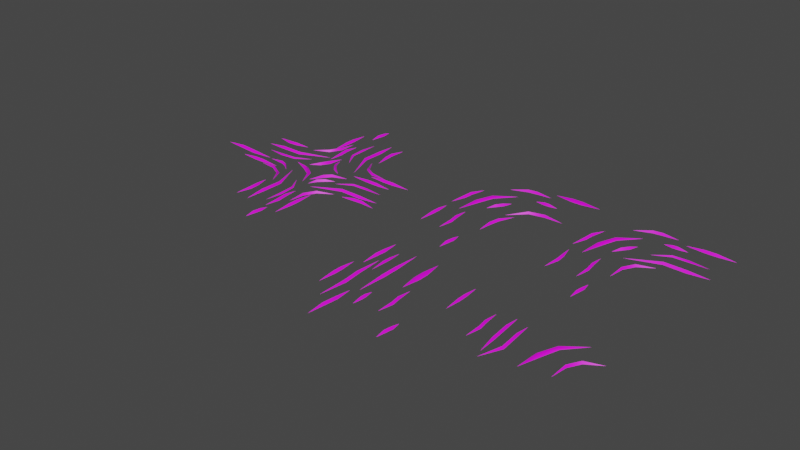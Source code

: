 # Source: Environment_Props.blend  (saved by Blender 3.4.6; exported with 4.5.12 LTS)
import bpy
from mathutils import Matrix  # noqa: F401  (used for matrix-valued properties, if any)

bpy.ops.wm.read_factory_settings(use_empty=True)
scene = bpy.context.scene
scene.name = 'Scene'

# ---- collections
col_collection = bpy.data.collections.new('Collection'); scene.collection.children.link(col_collection)

# ---- images (referenced by path relative to the original .blend; pixels are not part of the script)
import os
ASSET_DIR = os.environ.get("B2B_ASSET_DIR", "")  # directory of the original .blend (textures are referenced by path, not embedded)
HERE = os.path.dirname(os.path.abspath(__file__))  # packed textures are extracted next to this script under _unpacked/

def load_image(name, relpath, width, height, colorspace="sRGB"):
    """Load a texture the original file referenced (path relative to the .blend, or extracted next to this script)."""
    p = next((c for c in (os.path.join(HERE, relpath), os.path.join(ASSET_DIR, relpath)) if relpath and os.path.exists(c)), "")
    if p:
        img = bpy.data.images.load(p, check_existing=True)
        img.name = name
    else:  # same state as the original file: an image datablock whose file is absent (Cycles renders it pink)
        img = bpy.data.images.new(name, width, height)
        img.source = "FILE"
        img.filepath = "//" + (relpath or name)
    img.colorspace_settings.name = colorspace
    return img
img_environment_texture_png = load_image('Environment Texture.png', 'Environment Texture.png', 1024, 1024, 'sRGB')

# ---- materials (node trees are filled in below, after node groups)
mat_material = bpy.data.materials.new('Material')
mat_material.alpha_threshold = 0.0
mat_material.use_transparent_shadow = False
mat_material.roughness = 0.5
mat_material.line_color = (0.0, 0.0, 0.0, 1.0)

# ---- node groups
ng_auto_smooth = bpy.data.node_groups.new('Auto Smooth', 'GeometryNodeTree')
_s = ng_auto_smooth.interface.new_socket(name='Geometry', in_out='OUTPUT', socket_type='NodeSocketGeometry')
_s = ng_auto_smooth.interface.new_socket(name='Geometry', in_out='INPUT', socket_type='NodeSocketGeometry')
_s = ng_auto_smooth.interface.new_socket(name='Angle', in_out='INPUT', socket_type='NodeSocketFloat')
_s.subtype = 'ANGLE'
_s.min_value = 0.0
_s.max_value = 3.142
ng_auto_smooth.is_modifier = True
_N = ng_auto_smooth.nodes; _L = ng_auto_smooth.links
n0 = _N.new('NodeGroupOutput'); n0.name = 'Group Output'; n0.location = (480, -100)
n1 = _N.new('NodeGroupInput'); n1.name = 'Group Input'; n1.location = (-420, -300)
n2 = _N.new('NodeGroupInput'); n2.name = 'Group Input.001'; n2.location = (-60, -100)
n3 = _N.new('GeometryNodeSetShadeSmooth'); n3.name = 'Set Shade Smooth'; n3.location = (120, -100)
n3.domain = 'EDGE'
n4 = _N.new('GeometryNodeSetShadeSmooth'); n4.name = 'Set Shade Smooth.001'; n4.location = (300, -100)
n5 = _N.new('GeometryNodeInputMeshEdgeAngle'); n5.name = 'Edge Angle'; n5.location = (-420, -220)
n6 = _N.new('GeometryNodeInputEdgeSmooth'); n6.name = 'Is Edge Smooth'; n6.location = (-60, -160)
n7 = _N.new('GeometryNodeInputShadeSmooth'); n7.name = 'Is Face Smooth'; n7.location = (-240, -340)
n8 = _N.new('FunctionNodeBooleanMath'); n8.name = 'Boolean Math'; n8.location = (-60, -220)
n9 = _N.new('FunctionNodeCompare'); n9.name = 'Compare'; n9.location = (-240, -180)
n9.operation = 'LESS_EQUAL'
_L.new(n5.outputs[0], n9.inputs[0])
_L.new(n4.outputs[0], n0.inputs[0])
_L.new(n1.outputs[1], n9.inputs[1])
_L.new(n9.outputs[0], n8.inputs[0])
_L.new(n7.outputs[0], n8.inputs[1])
_L.new(n2.outputs[0], n3.inputs[0])
_L.new(n6.outputs[0], n3.inputs[1])
_L.new(n3.outputs[0], n4.inputs[0])
_L.new(n8.outputs[0], n3.inputs[2])
n0.is_active_output = True

# ---- material node trees
mat_material.use_nodes = True; mat_material.node_tree.nodes.clear()
_N = mat_material.node_tree.nodes; _L = mat_material.node_tree.links
n0 = _N.new('ShaderNodeOutputMaterial'); n0.name = 'Material Output'; n0.location = (300, 300)
n1 = _N.new('ShaderNodeBsdfPrincipled'); n1.name = 'Principled BSDF'; n1.location = (10, 300)
n1.distribution = 'GGX'
n1.subsurface_method = 'RANDOM_WALK_SKIN'
n1.inputs[3].default_value = 1.45
n1.inputs[27].default_value = (0.0, 0.0, 0.0, 1.0)
n1.inputs[28].default_value = 1.0
n2 = _N.new('ShaderNodeTexImage'); n2.name = 'Image Texture'; n2.location = (-280, 280)
n2.image = img_environment_texture_png
_L.new(n1.outputs[0], n0.inputs[0])
_L.new(n2.outputs[0], n1.inputs[0])
n0.is_active_output = True

# ---- world
world_world = bpy.data.worlds.new('World'); scene.world = world_world
world_world.use_nodes = True; world_world.node_tree.nodes.clear()
_N = world_world.node_tree.nodes; _L = world_world.node_tree.links
n0 = _N.new('ShaderNodeOutputWorld'); n0.name = 'World Output'; n0.location = (300, 300)
n1 = _N.new('ShaderNodeBackground'); n1.name = 'Background'; n1.location = (10, 300)
n1.inputs[0].default_value = (0.05088, 0.05088, 0.05088, 1.0)
_L.new(n1.outputs[0], n0.inputs[0])
n0.is_active_output = True
world_world.color = (0.05088, 0.05088, 0.05088)
world_world.use_sun_shadow = False
world_world.sun_shadow_jitter_overblur = 0.0

# ---- meshes
me_dust_01 = bpy.data.meshes.new('Dust 01')
me_dust_01.from_pydata([(1.51, 0.761, -0.01646), (1.233, 0.761, -0.01646), (1.371, 0.761, 0.1364), (1.51, 2.023, -0.01646), (1.371, 2.023, 0.1364), (1.233, 2.023, -0.01646), (1.371, -1.387, -0.01646), (1.371, 4.171, -0.01646), (0.132, -1.192, -0.01646), (-0.1448, -1.192, -0.01646), (-0.006434, -1.192, 0.1364), (-0.002248, 0.1131, -0.01646), (-0.1407, 0.1131, 0.1364), (-0.2791, 0.1131, -0.01646), (-0.1407, -3.297, -0.01646), (-0.1407, 2.261, -0.01646), (-1.154, -0.8846, -0.01646), (-1.431, -0.8846, -0.01646), (-1.292, -0.8846, 0.1364), (-1.154, -0.1517, -0.01646), (-1.292, -0.1517, 0.1364), (-1.431, -0.1517, -0.01646), (-1.292, -2.131, -0.01646), (-1.292, 1.095, -0.01646), (-0.6242, 2.609, -0.01646), (-0.901, 2.609, -0.01646), (-0.7626, 2.609, 0.1364), (-0.564, 3.341, -0.01646), (-0.7024, 3.341, 0.1364), (-0.8408, 3.341, -0.01646), (-0.7626, 1.362, -0.01646), (-0.7024, 4.588, -0.01646), (0.9644, -4.072, -0.01646), (0.6876, -4.072, -0.01646), (0.826, -4.072, 0.1364), (1.078, -2.991, -0.01646), (0.9394, -2.991, 0.1364), (0.801, -2.991, -0.01646), (0.826, -5.319, -0.01646), (0.9394, -1.744, -0.01646), (0.3456, 2.085, -0.01646), (0.2246, 2.085, -0.01646), (0.2851, 2.085, 0.1364), (0.372, 2.694, -0.01646), (0.3114, 2.694, 0.1364), (0.2509, 2.694, -0.01646), (0.2851, 1.049, -0.01646), (0.3114, 3.73, -0.01646)], [], [(2, 1, 6), (1, 2, 4, 5), (4, 3, 7), (3, 4, 2, 0), (0, 2, 6), (5, 4, 7), (10, 9, 14), (9, 10, 12, 13), (12, 11, 15), (11, 12, 10, 8), (8, 10, 14), (13, 12, 15), (18, 17, 22), (17, 18, 20, 21), (20, 19, 23), (19, 20, 18, 16), (16, 18, 22), (21, 20, 23), (26, 25, 30), (25, 26, 28, 29), (28, 27, 31), (27, 28, 26, 24), (24, 26, 30), (29, 28, 31), (34, 33, 38), (33, 34, 36, 37), (36, 35, 39), (35, 36, 34, 32), (32, 34, 38), (37, 36, 39), (42, 41, 46), (41, 42, 44, 45), (44, 43, 47), (43, 44, 42, 40), (40, 42, 46), (45, 44, 47)])
me_dust_01.polygons.foreach_set('use_smooth', [True] * 36)
_uv = me_dust_01.uv_layers.new(name='UVMap')
_uv.uv.foreach_set('vector', [0.01769, 0.9387, 0.01769, 0.6286, 0.01769, 0.6286, 0.01769, 0.6286, 0.01769, 0.9387, 0.01769, 0.9387, 0.01769, 0.6286, 0.01769, 0.9387, 0.01769, 0.6286, 0.01769, 0.6286, 0.01769, 0.6286, 0.01769, 0.9387, 0.01769, 0.9387, 0.01769, 0.6286, 0.01769, 0.6286, 0.01769, 0.9387, 0.01769, 0.6286, 0.01769, 0.6286, 0.01769, 0.9387, 0.01769, 0.6286, 0.01769, 0.9387, 0.01769, 0.6286, 0.01769, 0.6286, 0.01769, 0.6286, 0.01769, 0.9387, 0.01769, 0.9387, 0.01769, 0.6286, 0.01769, 0.9387, 0.01769, 0.6286, 0.01769, 0.6286, 0.01769, 0.6286, 0.01769, 0.9387, 0.01769, 0.9387, 0.01769, 0.6286, 0.01769, 0.6286, 0.01769, 0.9387, 0.01769, 0.6286, 0.01769, 0.6286, 0.01769, 0.9387, 0.01769, 0.6286, 0.01769, 0.9387, 0.01769, 0.6286, 0.01769, 0.6286, 0.01769, 0.6286, 0.01769, 0.9387, 0.01769, 0.9387, 0.01769, 0.6286, 0.01769, 0.9387, 0.01769, 0.6286, 0.01769, 0.6286, 0.01769, 0.6286, 0.01769, 0.9387, 0.01769, 0.9387, 0.01769, 0.6286, 0.01769, 0.6286, 0.01769, 0.9387, 0.01769, 0.6286, 0.01769, 0.6286, 0.01769, 0.9387, 0.01769, 0.6286, 0.01769, 0.9387, 0.01769, 0.6286, 0.01769, 0.6286, 0.01769, 0.6286, 0.01769, 0.9387, 0.01769, 0.9387, 0.01769, 0.6286, 0.01769, 0.9387, 0.01769, 0.6286, 0.01769, 0.6286, 0.01769, 0.6286, 0.01769, 0.9387, 0.01769, 0.9387, 0.01769, 0.6286, 0.01769, 0.6286, 0.01769, 0.9387, 0.01769, 0.6286, 0.01769, 0.6286, 0.01769, 0.9387, 0.01769, 0.6286, 0.01769, 0.9387, 0.01769, 0.6286, 0.01769, 0.6286, 0.01769, 0.6286, 0.01769, 0.9387, 0.01769, 0.9387, 0.01769, 0.6286, 0.01769, 0.9387, 0.01769, 0.6286, 0.01769, 0.6286, 0.01769, 0.6286, 0.01769, 0.9387, 0.01769, 0.9387, 0.01769, 0.6286, 0.01769, 0.6286, 0.01769, 0.9387, 0.01769, 0.6286, 0.01769, 0.6286, 0.01769, 0.9387, 0.01769, 0.6286, 0.01769, 0.9387, 0.01769, 0.6286, 0.01769, 0.6286, 0.01769, 0.6286, 0.01769, 0.9387, 0.01769, 0.9387, 0.01769, 0.6286, 0.01769, 0.9387, 0.01769, 0.6286, 0.01769, 0.6286, 0.01769, 0.6286, 0.01769, 0.9387, 0.01769, 0.9387, 0.01769, 0.6286, 0.01769, 0.6286, 0.01769, 0.9387, 0.01769, 0.6286, 0.01769, 0.6286, 0.01769, 0.9387, 0.01769, 0.6286])
me_dust_01.materials.append(mat_material)
me_dust_01.update()
me_dust_02 = bpy.data.meshes.new('Dust 02')
me_dust_02.from_pydata([(2.935, 2.344, -0.01646), (2.707, 2.344, -0.01646), (2.821, 2.344, 0.1364), (2.935, 3.033, -0.01646), (2.821, 3.033, 0.1364), (2.707, 3.033, -0.01646), (2.821, 1.172, -0.01646), (2.821, 4.205, -0.01646), (0.1331, -0.486, -0.01646), (-0.09528, -0.486, -0.01646), (0.01891, -0.486, 0.1364), (0.02236, 0.2263, -0.01646), (-0.09183, 0.2263, 0.1364), (-0.206, 0.2263, -0.01646), (-0.09183, -1.635, -0.01646), (-0.09183, 1.398, -0.01646), (-1.7, -1.245, -0.01646), (-1.928, -1.245, -0.01646), (-1.814, -1.245, 0.1364), (-1.7, -0.845, -0.01646), (-1.814, -0.845, 0.1364), (-1.928, -0.845, -0.01646), (-1.814, -1.925, -0.01646), (-1.814, -0.1646, -0.01646), (-0.7461, 5.001, -0.01646), (-0.7461, 1.428, -0.01646), (-0.9778, 3.621, -0.01646), (-0.7461, 3.621, 0.1364), (-0.5143, 3.621, -0.01646), (-0.7461, 2.809, 0.1364), (-0.9778, 2.809, -0.01646), (-0.5143, 2.809, -0.01646), (1.788, -3.15, -0.01646), (1.559, -3.15, -0.01646), (1.673, -3.15, 0.1364), (1.881, -2.56, -0.01646), (1.767, -2.56, 0.1364), (1.653, -2.56, -0.01646), (1.673, -3.83, -0.01646), (1.767, -1.879, -0.01646)], [], [(2, 1, 6), (1, 2, 4, 5), (4, 3, 7), (3, 4, 2, 0), (0, 2, 6), (5, 4, 7), (10, 9, 14), (9, 10, 12, 13), (12, 11, 15), (11, 12, 10, 8), (8, 10, 14), (13, 12, 15), (18, 17, 22), (17, 18, 20, 21), (20, 19, 23), (19, 20, 18, 16), (16, 18, 22), (21, 20, 23), (26, 27, 24), (31, 29, 25), (28, 27, 29, 31), (27, 28, 24), (30, 29, 27, 26), (29, 30, 25), (34, 33, 38), (33, 34, 36, 37), (36, 35, 39), (35, 36, 34, 32), (32, 34, 38), (37, 36, 39)])
me_dust_02.polygons.foreach_set('use_smooth', [True] * 30)
_uv = me_dust_02.uv_layers.new(name='UVMap')
_uv.uv.foreach_set('vector', [0.01769, 0.9387, 0.01769, 0.6286, 0.01769, 0.6286, 0.01769, 0.6286, 0.01769, 0.9387, 0.01769, 0.9387, 0.01769, 0.6286, 0.01769, 0.9387, 0.01769, 0.6286, 0.01769, 0.6286, 0.01769, 0.6286, 0.01769, 0.9387, 0.01769, 0.9387, 0.01769, 0.6286, 0.01769, 0.6286, 0.01769, 0.9387, 0.01769, 0.6286, 0.01769, 0.6286, 0.01769, 0.9387, 0.01769, 0.6286, 0.01769, 0.9387, 0.01769, 0.6286, 0.01769, 0.6286, 0.01769, 0.6286, 0.01769, 0.9387, 0.01769, 0.9387, 0.01769, 0.6286, 0.01769, 0.9387, 0.01769, 0.6286, 0.01769, 0.6286, 0.01769, 0.6286, 0.01769, 0.9387, 0.01769, 0.9387, 0.01769, 0.6286, 0.01769, 0.6286, 0.01769, 0.9387, 0.01769, 0.6286, 0.01769, 0.6286, 0.01769, 0.9387, 0.01769, 0.6286, 0.01769, 0.9387, 0.01769, 0.6286, 0.01769, 0.6286, 0.01769, 0.6286, 0.01769, 0.9387, 0.01769, 0.9387, 0.01769, 0.6286, 0.01769, 0.9387, 0.01769, 0.6286, 0.01769, 0.6286, 0.01769, 0.6286, 0.01769, 0.9387, 0.01769, 0.9387, 0.01769, 0.6286, 0.01769, 0.6286, 0.01769, 0.9387, 0.01769, 0.6286, 0.01769, 0.6286, 0.01769, 0.9387, 0.01769, 0.6286, 0.01769, 0.6286, 0.01769, 0.9387, 0.01769, 0.6286, 0.01769, 0.6286, 0.01769, 0.9387, 0.01769, 0.6286, 0.01769, 0.6286, 0.01769, 0.9387, 0.01769, 0.9387, 0.01769, 0.6286, 0.01769, 0.9387, 0.01769, 0.6286, 0.01769, 0.6286, 0.01769, 0.6286, 0.01769, 0.9387, 0.01769, 0.9387, 0.01769, 0.6286, 0.01769, 0.9387, 0.01769, 0.6286, 0.01769, 0.6286, 0.01769, 0.9387, 0.01769, 0.6286, 0.01769, 0.6286, 0.01769, 0.6286, 0.01769, 0.9387, 0.01769, 0.9387, 0.01769, 0.6286, 0.01769, 0.9387, 0.01769, 0.6286, 0.01769, 0.6286, 0.01769, 0.6286, 0.01769, 0.9387, 0.01769, 0.9387, 0.01769, 0.6286, 0.01769, 0.6286, 0.01769, 0.9387, 0.01769, 0.6286, 0.01769, 0.6286, 0.01769, 0.9387, 0.01769, 0.6286])
me_dust_02.materials.append(mat_material)
me_dust_02.update()
me_dust_03 = bpy.data.meshes.new('Dust 03')
me_dust_03.from_pydata([(0.1331, -0.486, -0.01646), (-0.09528, -0.486, -0.01646), (0.01891, -0.486, 0.1364), (0.02236, 0.2263, -0.01646), (-0.09183, 0.2263, 0.1364), (-0.206, 0.2263, -0.01646), (-0.09183, -1.635, -0.01646), (-0.09183, 1.398, -0.01646)], [], [(2, 1, 6), (1, 2, 4, 5), (4, 3, 7), (3, 4, 2, 0), (0, 2, 6), (5, 4, 7)])
me_dust_03.polygons.foreach_set('use_smooth', [True] * 6)
_uv = me_dust_03.uv_layers.new(name='UVMap')
_uv.uv.foreach_set('vector', [0.01769, 0.9387, 0.01769, 0.6286, 0.01769, 0.6286, 0.01769, 0.6286, 0.01769, 0.9387, 0.01769, 0.9387, 0.01769, 0.6286, 0.01769, 0.9387, 0.01769, 0.6286, 0.01769, 0.6286, 0.01769, 0.6286, 0.01769, 0.9387, 0.01769, 0.9387, 0.01769, 0.6286, 0.01769, 0.6286, 0.01769, 0.9387, 0.01769, 0.6286, 0.01769, 0.6286, 0.01769, 0.9387, 0.01769, 0.6286])
me_dust_03.materials.append(mat_material)
me_dust_03.update()
me_dust_04 = bpy.data.meshes.new('Dust 04')
me_dust_04.from_pydata([(0.1585, -1.364, -0.01646), (-0.06992, -1.364, -0.01646), (0.04427, -1.364, 0.1364), (0.02236, 0.2263, -0.01646), (-0.09183, 0.2263, 0.1364), (-0.206, 0.2263, -0.01646), (-0.5684, -2.934, -0.01646), (-0.09183, 1.398, -0.01646), (-0.8049, -0.9844, -0.01646), (-1.033, -0.9844, -0.01646), (-0.9191, -0.9844, 0.1364), (-0.941, 0.6064, -0.01646), (-1.055, 0.6064, 0.1364), (-1.169, 0.6064, -0.01646), (-0.7507, -2.372, -0.01646), (-1.055, 1.778, -0.01646)], [], [(2, 1, 6), (1, 2, 4, 5), (4, 3, 7), (3, 4, 2, 0), (0, 2, 6), (5, 4, 7), (10, 9, 14), (9, 10, 12, 13), (12, 11, 15), (11, 12, 10, 8), (8, 10, 14), (13, 12, 15)])
me_dust_04.polygons.foreach_set('use_smooth', [True] * 12)
_uv = me_dust_04.uv_layers.new(name='UVMap')
_uv.uv.foreach_set('vector', [0.01769, 0.9387, 0.01769, 0.6286, 0.01769, 0.6286, 0.01769, 0.6286, 0.01769, 0.9387, 0.01769, 0.9387, 0.01769, 0.6286, 0.01769, 0.9387, 0.01769, 0.6286, 0.01769, 0.6286, 0.01769, 0.6286, 0.01769, 0.9387, 0.01769, 0.9387, 0.01769, 0.6286, 0.01769, 0.6286, 0.01769, 0.9387, 0.01769, 0.6286, 0.01769, 0.6286, 0.01769, 0.9387, 0.01769, 0.6286, 0.01769, 0.9387, 0.01769, 0.6286, 0.01769, 0.6286, 0.01769, 0.6286, 0.01769, 0.9387, 0.01769, 0.9387, 0.01769, 0.6286, 0.01769, 0.9387, 0.01769, 0.6286, 0.01769, 0.6286, 0.01769, 0.6286, 0.01769, 0.9387, 0.01769, 0.9387, 0.01769, 0.6286, 0.01769, 0.6286, 0.01769, 0.9387, 0.01769, 0.6286, 0.01769, 0.6286, 0.01769, 0.9387, 0.01769, 0.6286])
me_dust_04.materials.append(mat_material)
me_dust_04.update()
me_dust_curve_01 = bpy.data.meshes.new('Dust Curve 01')
me_dust_curve_01.from_pydata([(2.383, 0.8332, -0.01646), (2.169, 0.9109, -0.01646), (2.275, 0.8705, 0.1364), (2.551, 1.668, -0.01646), (2.449, 1.712, 0.1364), (2.351, 1.755, -0.01646), (2.252, -0.2112, -0.01646), (3.009, 2.801, -0.01646), (0.1331, -0.4861, -0.01646), (-0.09528, -0.4861, -0.01646), (0.01891, -0.4861, 0.1364), (0.02236, 0.2263, -0.01646), (-0.09183, 0.2263, 0.1364), (-0.206, 0.2263, -0.01646), (-0.09183, -1.635, -0.01646), (-0.09183, 1.398, -0.01646), (-1.641, -0.3183, -0.01646), (-1.869, -0.3077, -0.01646), (-1.755, -0.3031, 0.1364), (-1.621, 0.4018, -0.01646), (-1.735, 0.4075, 0.1364), (-1.85, 0.4018, -0.01646), (-1.791, -1.559, -0.01646), (-1.719, 1.346, -0.01646), (1.373, 5.684, -0.01646), (-0.7504, 1.43, -0.01646), (-0.1599, 4.435, -0.01646), (0.006803, 4.391, 0.1364), (0.1539, 4.312, -0.01646), (-0.4676, 3.121, 0.1364), (-0.6789, 3.197, -0.01646), (-0.2684, 3.019, -0.01646), (1.788, -3.15, -0.01646), (1.559, -3.15, -0.01646), (1.673, -3.15, 0.1364), (1.881, -2.56, -0.01646), (1.767, -2.56, 0.1364), (1.653, -2.56, -0.01646), (1.673, -3.83, -0.01646), (1.767, -1.879, -0.01646), (6.033, 4.128, -0.01646), (2.312, 2.676, -0.01646), (4.626, 4.334, -0.01646), (4.603, 4.216, 0.1364), (4.593, 4.098, -0.01646), (3.424, 3.93, 0.1364), (3.365, 4.013, -0.01646), (3.494, 3.851, -0.01646), (1.483, 6.78, -0.01646), (1.376, 6.981, -0.01646), (1.43, 6.88, 0.1364), (2.142, 6.877, -0.01646), (2.142, 6.991, 0.1364), (2.142, 7.105, -0.01646), (0.2401, 6.324, -0.01646), (3.314, 6.991, -0.01646), (3.474, 5.727, -0.01646), (3.474, 5.956, -0.01646), (3.474, 5.842, 0.1364), (3.874, 5.727, -0.01646), (3.874, 5.842, 0.1364), (3.874, 5.956, -0.01646), (2.794, 5.842, -0.01646), (4.555, 5.842, -0.01646), (6.917, 7.645, -0.01646), (3.344, 7.645, -0.01646), (5.536, 7.877, -0.01646), (5.536, 7.645, 0.1364), (5.536, 7.414, -0.01646), (4.725, 7.645, 0.1364), (4.725, 7.877, -0.01646), (4.725, 7.414, -0.01646), (1.108, 3.308, -0.01646), (0.905, 3.413, -0.01646), (1.006, 3.36, 0.1364), (1.463, 3.788, -0.01646), (1.362, 3.84, 0.1364), (1.261, 3.893, -0.01646), (0.6919, 2.757, -0.01646), (1.676, 4.444, -0.01646), (-1.613, 3.94, -0.01646), (-1.391, 3.886, -0.01646), (-1.502, 3.913, 0.1364), (-1.674, 3.221, -0.01646), (-1.563, 3.194, 0.1364), (-1.452, 3.167, -0.01646), (-1.123, 5.003, -0.01646), (-1.84, 2.056, -0.01646)], [], [(2, 1, 6), (1, 2, 4, 5), (4, 3, 7), (3, 4, 2, 0), (0, 2, 6), (5, 4, 7), (10, 9, 14), (9, 10, 12, 13), (12, 11, 15), (11, 12, 10, 8), (8, 10, 14), (13, 12, 15), (18, 17, 22), (17, 18, 20, 21), (20, 19, 23), (19, 20, 18, 16), (16, 18, 22), (21, 20, 23), (26, 27, 24), (31, 29, 25), (28, 27, 29, 31), (27, 28, 24), (30, 29, 27, 26), (29, 30, 25), (34, 33, 38), (33, 34, 36, 37), (36, 35, 39), (35, 36, 34, 32), (32, 34, 38), (37, 36, 39), (43, 44, 40), (44, 43, 45, 47), (46, 45, 43, 42), (42, 43, 40), (47, 45, 41), (45, 46, 41), (50, 49, 54), (49, 50, 52, 53), (52, 51, 55), (51, 52, 50, 48), (48, 50, 54), (53, 52, 55), (58, 57, 62), (57, 58, 60, 61), (60, 59, 63), (59, 60, 58, 56), (56, 58, 62), (61, 60, 63), (66, 67, 64), (71, 69, 65), (68, 67, 69, 71), (67, 68, 64), (70, 69, 67, 66), (69, 70, 65), (74, 73, 78), (73, 74, 76, 77), (76, 75, 79), (75, 76, 74, 72), (72, 74, 78), (77, 76, 79), (82, 81, 86), (81, 82, 84, 85), (84, 83, 87), (83, 84, 82, 80), (80, 82, 86), (85, 84, 87)])
me_dust_curve_01.polygons.foreach_set('use_smooth', [True] * 66)
_uv = me_dust_curve_01.uv_layers.new(name='UVMap')
_uv.uv.foreach_set('vector', [0.01769, 0.9387, 0.01769, 0.6286, 0.01769, 0.6286, 0.01769, 0.6286, 0.01769, 0.9387, 0.01769, 0.9387, 0.01769, 0.6286, 0.01769, 0.9387, 0.01769, 0.6286, 0.01769, 0.6286, 0.01769, 0.6286, 0.01769, 0.9387, 0.01769, 0.9387, 0.01769, 0.6286, 0.01769, 0.6286, 0.01769, 0.9387, 0.01769, 0.6286, 0.01769, 0.6286, 0.01769, 0.9387, 0.01769, 0.6286, 0.01769, 0.9387, 0.01769, 0.6286, 0.01769, 0.6286, 0.01769, 0.6286, 0.01769, 0.9387, 0.01769, 0.9387, 0.01769, 0.6286, 0.01769, 0.9387, 0.01769, 0.6286, 0.01769, 0.6286, 0.01769, 0.6286, 0.01769, 0.9387, 0.01769, 0.9387, 0.01769, 0.6286, 0.01769, 0.6286, 0.01769, 0.9387, 0.01769, 0.6286, 0.01769, 0.6286, 0.01769, 0.9387, 0.01769, 0.6286, 0.01769, 0.9387, 0.01769, 0.6286, 0.01769, 0.6286, 0.01769, 0.6286, 0.01769, 0.9387, 0.01769, 0.9387, 0.01769, 0.6286, 0.01769, 0.9387, 0.01769, 0.6286, 0.01769, 0.6286, 0.01769, 0.6286, 0.01769, 0.9387, 0.01769, 0.9387, 0.01769, 0.6286, 0.01769, 0.6286, 0.01769, 0.9387, 0.01769, 0.6286, 0.01769, 0.6286, 0.01769, 0.9387, 0.01769, 0.6286, 0.01769, 0.6286, 0.01769, 0.9387, 0.01769, 0.6286, 0.01769, 0.6286, 0.01769, 0.9387, 0.01769, 0.6286, 0.01769, 0.6286, 0.01769, 0.9387, 0.01769, 0.9387, 0.01769, 0.6286, 0.01769, 0.9387, 0.01769, 0.6286, 0.01769, 0.6286, 0.01769, 0.6286, 0.01769, 0.9387, 0.01769, 0.9387, 0.01769, 0.6286, 0.01769, 0.9387, 0.01769, 0.6286, 0.01769, 0.6286, 0.01769, 0.9387, 0.01769, 0.6286, 0.01769, 0.6286, 0.01769, 0.6286, 0.01769, 0.9387, 0.01769, 0.9387, 0.01769, 0.6286, 0.01769, 0.9387, 0.01769, 0.6286, 0.01769, 0.6286, 0.01769, 0.6286, 0.01769, 0.9387, 0.01769, 0.9387, 0.01769, 0.6286, 0.01769, 0.6286, 0.01769, 0.9387, 0.01769, 0.6286, 0.01769, 0.6286, 0.01769, 0.9387, 0.01769, 0.6286, 0.01769, 0.9387, 0.01769, 0.6286, 0.01769, 0.6286, 0.01769, 0.6286, 0.01769, 0.9387, 0.01769, 0.9387, 0.01769, 0.6286, 0.01769, 0.6286, 0.01769, 0.9387, 0.01769, 0.9387, 0.01769, 0.6286, 0.01769, 0.6286, 0.01769, 0.9387, 0.01769, 0.6286, 0.01769, 0.6286, 0.01769, 0.9387, 0.01769, 0.6286, 0.01769, 0.9387, 0.01769, 0.6286, 0.01769, 0.6286, 0.01769, 0.9387, 0.01769, 0.6286, 0.01769, 0.6286, 0.01769, 0.6286, 0.01769, 0.9387, 0.01769, 0.9387, 0.01769, 0.6286, 0.01769, 0.9387, 0.01769, 0.6286, 0.01769, 0.6286, 0.01769, 0.6286, 0.01769, 0.9387, 0.01769, 0.9387, 0.01769, 0.6286, 0.01769, 0.6286, 0.01769, 0.9387, 0.01769, 0.6286, 0.01769, 0.6286, 0.01769, 0.9387, 0.01769, 0.6286, 0.01769, 0.9387, 0.01769, 0.6286, 0.01769, 0.6286, 0.01769, 0.6286, 0.01769, 0.9387, 0.01769, 0.9387, 0.01769, 0.6286, 0.01769, 0.9387, 0.01769, 0.6286, 0.01769, 0.6286, 0.01769, 0.6286, 0.01769, 0.9387, 0.01769, 0.9387, 0.01769, 0.6286, 0.01769, 0.6286, 0.01769, 0.9387, 0.01769, 0.6286, 0.01769, 0.6286, 0.01769, 0.9387, 0.01769, 0.6286, 0.01769, 0.6286, 0.01769, 0.9387, 0.01769, 0.6286, 0.01769, 0.6286, 0.01769, 0.9387, 0.01769, 0.6286, 0.01769, 0.6286, 0.01769, 0.9387, 0.01769, 0.9387, 0.01769, 0.6286, 0.01769, 0.9387, 0.01769, 0.6286, 0.01769, 0.6286, 0.01769, 0.6286, 0.01769, 0.9387, 0.01769, 0.9387, 0.01769, 0.6286, 0.01769, 0.9387, 0.01769, 0.6286, 0.01769, 0.6286, 0.01769, 0.9387, 0.01769, 0.6286, 0.01769, 0.6286, 0.01769, 0.6286, 0.01769, 0.9387, 0.01769, 0.9387, 0.01769, 0.6286, 0.01769, 0.9387, 0.01769, 0.6286, 0.01769, 0.6286, 0.01769, 0.6286, 0.01769, 0.9387, 0.01769, 0.9387, 0.01769, 0.6286, 0.01769, 0.6286, 0.01769, 0.9387, 0.01769, 0.6286, 0.01769, 0.6286, 0.01769, 0.9387, 0.01769, 0.6286, 0.01769, 0.9387, 0.01769, 0.6286, 0.01769, 0.6286, 0.01769, 0.6286, 0.01769, 0.9387, 0.01769, 0.9387, 0.01769, 0.6286, 0.01769, 0.9387, 0.01769, 0.6286, 0.01769, 0.6286, 0.01769, 0.6286, 0.01769, 0.9387, 0.01769, 0.9387, 0.01769, 0.6286, 0.01769, 0.6286, 0.01769, 0.9387, 0.01769, 0.6286, 0.01769, 0.6286, 0.01769, 0.9387, 0.01769, 0.6286])
me_dust_curve_01.materials.append(mat_material)
me_dust_curve_01.update()
me_dust_curve_02 = bpy.data.meshes.new('Dust Curve 02')
me_dust_curve_02.from_pydata([(2.417, 1.075, -0.01646), (2.251, 1.175, -0.01646), (2.334, 1.125, 0.1364), (2.903, 1.945, -0.01646), (2.833, 2.023, 0.1364), (2.762, 2.097, -0.01646), (2.256, -0.1808, -0.01646), (3.997, 2.636, -0.01646), (0.8532, -0.343, -0.01646), (0.6248, -0.343, -0.01646), (0.739, -0.343, 0.1364), (0.7424, 0.3694, -0.01646), (0.6282, 0.3694, 0.1364), (0.5141, 0.3694, -0.01646), (0.6282, -1.492, -0.01646), (0.6282, 1.541, -0.01646), (-1.297, -0.5022, -0.01646), (-1.533, -0.487, -0.01646), (-1.412, -0.4859, 0.1364), (-1.342, 0.2526, -0.01646), (-1.457, 0.2594, 0.1364), (-1.575, 0.2555, -0.01646), (-1.609, -1.656, -0.01646), (-1.618, 1.292, -0.01646), (1.373, 5.684, -0.01646), (-0.7504, 1.43, -0.01646), (-0.1599, 4.435, -0.01646), (0.006802, 4.391, 0.1364), (0.1539, 4.312, -0.01646), (-0.4676, 3.121, 0.1364), (-0.6789, 3.197, -0.01646), (-0.2684, 3.019, -0.01646), (1.788, -3.15, -0.01646), (1.559, -3.15, -0.01646), (1.673, -3.15, 0.1364), (1.881, -2.56, -0.01646), (1.767, -2.56, 0.1364), (1.653, -2.56, -0.01646), (1.673, -3.83, -0.01646), (1.767, -1.879, -0.01646), (6.642, 4.652, -0.01646), (2.808, 3.963, -0.01646), (5.234, 4.858, -0.01646), (5.211, 4.74, 0.07123), (5.202, 4.622, -0.01646), (4.001, 4.673, 0.07123), (3.943, 4.746, -0.01646), (4.069, 4.598, -0.01646), (1.483, 6.78, -0.01646), (1.376, 6.981, -0.01646), (1.43, 6.88, 0.1364), (2.142, 6.877, -0.01646), (2.142, 6.991, 0.1364), (2.142, 7.105, -0.01646), (0.2401, 6.324, -0.01646), (3.314, 6.991, -0.01646), (3.474, 5.727, -0.01646), (3.474, 5.956, -0.01646), (3.474, 5.842, 0.1364), (3.874, 5.727, -0.01646), (3.874, 5.842, 0.1364), (3.874, 5.956, -0.01646), (2.794, 5.842, -0.01646), (4.555, 5.842, -0.01646), (7.593, 6.578, -0.01646), (4.019, 6.578, -0.01646), (6.212, 6.72, -0.01646), (6.212, 6.578, 0.1364), (6.212, 6.437, -0.01646), (5.4, 6.578, 0.1364), (5.4, 6.72, -0.01646), (5.4, 6.437, -0.01646), (1.108, 3.308, -0.01646), (0.905, 3.413, -0.01646), (1.006, 3.36, 0.1364), (1.463, 3.788, -0.01646), (1.362, 3.84, 0.1364), (1.261, 3.893, -0.01646), (0.6919, 2.757, -0.01646), (1.676, 4.444, -0.01646), (-1.613, 3.94, -0.01646), (-1.391, 3.886, -0.01646), (-1.502, 3.913, 0.1364), (-1.674, 3.221, -0.01646), (-1.563, 3.194, 0.1364), (-1.452, 3.167, -0.01646), (-1.123, 5.003, -0.01646), (-1.84, 2.056, -0.01646), (7.287, 3.447, -0.01646), (1.681, 2.469, -0.01646), (5.778, 3.528, -0.01646), (5.775, 3.385, 0.1364), (5.778, 3.244, -0.01646), (4.046, 3.423, 0.1364), (4.041, 3.545, -0.01646), (4.075, 3.3, -0.01646)], [], [(2, 1, 6), (1, 2, 4, 5), (4, 3, 7), (3, 4, 2, 0), (0, 2, 6), (5, 4, 7), (10, 9, 14), (9, 10, 12, 13), (12, 11, 15), (11, 12, 10, 8), (8, 10, 14), (13, 12, 15), (18, 17, 22), (17, 18, 20, 21), (20, 19, 23), (19, 20, 18, 16), (16, 18, 22), (21, 20, 23), (26, 27, 24), (31, 29, 25), (28, 27, 29, 31), (27, 28, 24), (30, 29, 27, 26), (29, 30, 25), (34, 33, 38), (33, 34, 36, 37), (36, 35, 39), (35, 36, 34, 32), (32, 34, 38), (37, 36, 39), (43, 44, 40), (44, 43, 45, 47), (46, 45, 43, 42), (42, 43, 40), (47, 45, 41), (45, 46, 41), (50, 49, 54), (49, 50, 52, 53), (52, 51, 55), (51, 52, 50, 48), (48, 50, 54), (53, 52, 55), (58, 57, 62), (57, 58, 60, 61), (60, 59, 63), (59, 60, 58, 56), (56, 58, 62), (61, 60, 63), (66, 67, 64), (71, 69, 65), (68, 67, 69, 71), (67, 68, 64), (70, 69, 67, 66), (69, 70, 65), (74, 73, 78), (73, 74, 76, 77), (76, 75, 79), (75, 76, 74, 72), (72, 74, 78), (77, 76, 79), (82, 81, 86), (81, 82, 84, 85), (84, 83, 87), (83, 84, 82, 80), (80, 82, 86), (85, 84, 87), (90, 91, 88), (95, 93, 89), (92, 91, 93, 95), (91, 92, 88), (94, 93, 91, 90), (93, 94, 89)])
me_dust_curve_02.polygons.foreach_set('use_smooth', [True] * 72)
_uv = me_dust_curve_02.uv_layers.new(name='UVMap')
_uv.uv.foreach_set('vector', [0.01769, 0.9387, 0.01769, 0.6286, 0.01769, 0.6286, 0.01769, 0.6286, 0.01769, 0.9387, 0.01769, 0.9387, 0.01769, 0.6286, 0.01769, 0.9387, 0.01769, 0.6286, 0.01769, 0.6286, 0.01769, 0.6286, 0.01769, 0.9387, 0.01769, 0.9387, 0.01769, 0.6286, 0.01769, 0.6286, 0.01769, 0.9387, 0.01769, 0.6286, 0.01769, 0.6286, 0.01769, 0.9387, 0.01769, 0.6286, 0.01769, 0.9387, 0.01769, 0.6286, 0.01769, 0.6286, 0.01769, 0.6286, 0.01769, 0.9387, 0.01769, 0.9387, 0.01769, 0.6286, 0.01769, 0.9387, 0.01769, 0.6286, 0.01769, 0.6286, 0.01769, 0.6286, 0.01769, 0.9387, 0.01769, 0.9387, 0.01769, 0.6286, 0.01769, 0.6286, 0.01769, 0.9387, 0.01769, 0.6286, 0.01769, 0.6286, 0.01769, 0.9387, 0.01769, 0.6286, 0.01769, 0.9387, 0.01769, 0.6286, 0.01769, 0.6286, 0.01769, 0.6286, 0.01769, 0.9387, 0.01769, 0.9387, 0.01769, 0.6286, 0.01769, 0.9387, 0.01769, 0.6286, 0.01769, 0.6286, 0.01769, 0.6286, 0.01769, 0.9387, 0.01769, 0.9387, 0.01769, 0.6286, 0.01769, 0.6286, 0.01769, 0.9387, 0.01769, 0.6286, 0.01769, 0.6286, 0.01769, 0.9387, 0.01769, 0.6286, 0.01769, 0.6286, 0.01769, 0.9387, 0.01769, 0.6286, 0.01769, 0.6286, 0.01769, 0.9387, 0.01769, 0.6286, 0.01769, 0.6286, 0.01769, 0.9387, 0.01769, 0.9387, 0.01769, 0.6286, 0.01769, 0.9387, 0.01769, 0.6286, 0.01769, 0.6286, 0.01769, 0.6286, 0.01769, 0.9387, 0.01769, 0.9387, 0.01769, 0.6286, 0.01769, 0.9387, 0.01769, 0.6286, 0.01769, 0.6286, 0.01769, 0.9387, 0.01769, 0.6286, 0.01769, 0.6286, 0.01769, 0.6286, 0.01769, 0.9387, 0.01769, 0.9387, 0.01769, 0.6286, 0.01769, 0.9387, 0.01769, 0.6286, 0.01769, 0.6286, 0.01769, 0.6286, 0.01769, 0.9387, 0.01769, 0.9387, 0.01769, 0.6286, 0.01769, 0.6286, 0.01769, 0.9387, 0.01769, 0.6286, 0.01769, 0.6286, 0.01769, 0.9387, 0.01769, 0.6286, 0.01769, 0.9387, 0.01769, 0.6286, 0.01769, 0.6286, 0.01769, 0.6286, 0.01769, 0.9387, 0.01769, 0.9387, 0.01769, 0.6286, 0.01769, 0.6286, 0.01769, 0.9387, 0.01769, 0.9387, 0.01769, 0.6286, 0.01769, 0.6286, 0.01769, 0.9387, 0.01769, 0.6286, 0.01769, 0.6286, 0.01769, 0.9387, 0.01769, 0.6286, 0.01769, 0.9387, 0.01769, 0.6286, 0.01769, 0.6286, 0.01769, 0.9387, 0.01769, 0.6286, 0.01769, 0.6286, 0.01769, 0.6286, 0.01769, 0.9387, 0.01769, 0.9387, 0.01769, 0.6286, 0.01769, 0.9387, 0.01769, 0.6286, 0.01769, 0.6286, 0.01769, 0.6286, 0.01769, 0.9387, 0.01769, 0.9387, 0.01769, 0.6286, 0.01769, 0.6286, 0.01769, 0.9387, 0.01769, 0.6286, 0.01769, 0.6286, 0.01769, 0.9387, 0.01769, 0.6286, 0.01769, 0.9387, 0.01769, 0.6286, 0.01769, 0.6286, 0.01769, 0.6286, 0.01769, 0.9387, 0.01769, 0.9387, 0.01769, 0.6286, 0.01769, 0.9387, 0.01769, 0.6286, 0.01769, 0.6286, 0.01769, 0.6286, 0.01769, 0.9387, 0.01769, 0.9387, 0.01769, 0.6286, 0.01769, 0.6286, 0.01769, 0.9387, 0.01769, 0.6286, 0.01769, 0.6286, 0.01769, 0.9387, 0.01769, 0.6286, 0.01769, 0.6286, 0.01769, 0.9387, 0.01769, 0.6286, 0.01769, 0.6286, 0.01769, 0.9387, 0.01769, 0.6286, 0.01769, 0.6286, 0.01769, 0.9387, 0.01769, 0.9387, 0.01769, 0.6286, 0.01769, 0.9387, 0.01769, 0.6286, 0.01769, 0.6286, 0.01769, 0.6286, 0.01769, 0.9387, 0.01769, 0.9387, 0.01769, 0.6286, 0.01769, 0.9387, 0.01769, 0.6286, 0.01769, 0.6286, 0.01769, 0.9387, 0.01769, 0.6286, 0.01769, 0.6286, 0.01769, 0.6286, 0.01769, 0.9387, 0.01769, 0.9387, 0.01769, 0.6286, 0.01769, 0.9387, 0.01769, 0.6286, 0.01769, 0.6286, 0.01769, 0.6286, 0.01769, 0.9387, 0.01769, 0.9387, 0.01769, 0.6286, 0.01769, 0.6286, 0.01769, 0.9387, 0.01769, 0.6286, 0.01769, 0.6286, 0.01769, 0.9387, 0.01769, 0.6286, 0.01769, 0.9387, 0.01769, 0.6286, 0.01769, 0.6286, 0.01769, 0.6286, 0.01769, 0.9387, 0.01769, 0.9387, 0.01769, 0.6286, 0.01769, 0.9387, 0.01769, 0.6286, 0.01769, 0.6286, 0.01769, 0.6286, 0.01769, 0.9387, 0.01769, 0.9387, 0.01769, 0.6286, 0.01769, 0.6286, 0.01769, 0.9387, 0.01769, 0.6286, 0.01769, 0.6286, 0.01769, 0.9387, 0.01769, 0.6286, 0.01769, 0.6286, 0.01769, 0.9387, 0.01769, 0.6286, 0.01769, 0.6286, 0.01769, 0.9387, 0.01769, 0.6286, 0.01769, 0.6286, 0.01769, 0.9387, 0.01769, 0.9387, 0.01769, 0.6286, 0.01769, 0.9387, 0.01769, 0.6286, 0.01769, 0.6286, 0.01769, 0.6286, 0.01769, 0.9387, 0.01769, 0.9387, 0.01769, 0.6286, 0.01769, 0.9387, 0.01769, 0.6286, 0.01769, 0.6286])
me_dust_curve_02.materials.append(mat_material)
me_dust_curve_02.update()
me_dust_05 = bpy.data.meshes.new('Dust 05')
me_dust_05.from_pydata([(1.694, 2.228, -0.01646), (-0.43, -2.027, -0.01646), (0.1605, 0.9781, -0.01646), (0.3272, 0.9347, 0.1364), (0.4743, 0.8548, -0.01646), (-0.1472, -0.3354, 0.1364), (-0.3584, -0.2595, -0.01646), (0.05204, -0.4378, -0.01646)], [], [(2, 3, 0), (7, 5, 1), (4, 3, 5, 7), (3, 4, 0), (6, 5, 3, 2), (5, 6, 1)])
me_dust_05.polygons.foreach_set('use_smooth', [True] * 6)
_uv = me_dust_05.uv_layers.new(name='UVMap')
_uv.uv.foreach_set('vector', [0.01769, 0.6286, 0.01769, 0.9387, 0.01769, 0.6286, 0.01769, 0.6286, 0.01769, 0.9387, 0.01769, 0.6286, 0.01769, 0.6286, 0.01769, 0.9387, 0.01769, 0.9387, 0.01769, 0.6286, 0.01769, 0.9387, 0.01769, 0.6286, 0.01769, 0.6286, 0.01769, 0.6286, 0.01769, 0.9387, 0.01769, 0.9387, 0.01769, 0.6286, 0.01769, 0.9387, 0.01769, 0.6286, 0.01769, 0.6286])
me_dust_05.materials.append(mat_material)
me_dust_05.update()
me_dust_06 = bpy.data.meshes.new('Dust 06')
me_dust_06.from_pydata([(-0.1155, -0.2946, -0.01646), (-0.2816, -0.1941, -0.01646), (-0.1977, -0.244, 0.1364), (0.3704, 0.5759, -0.01646), (0.301, 0.6543, 0.1364), (0.2294, 0.7282, -0.01646), (-0.2765, -1.55, -0.01646), (1.465, 1.267, -0.01646)], [], [(2, 1, 6), (1, 2, 4, 5), (4, 3, 7), (3, 4, 2, 0), (0, 2, 6), (5, 4, 7)])
me_dust_06.polygons.foreach_set('use_smooth', [True] * 6)
_uv = me_dust_06.uv_layers.new(name='UVMap')
_uv.uv.foreach_set('vector', [0.01769, 0.9387, 0.01769, 0.6286, 0.01769, 0.6286, 0.01769, 0.6286, 0.01769, 0.9387, 0.01769, 0.9387, 0.01769, 0.6286, 0.01769, 0.9387, 0.01769, 0.6286, 0.01769, 0.6286, 0.01769, 0.6286, 0.01769, 0.9387, 0.01769, 0.9387, 0.01769, 0.6286, 0.01769, 0.6286, 0.01769, 0.9387, 0.01769, 0.6286, 0.01769, 0.6286, 0.01769, 0.9387, 0.01769, 0.6286])
me_dust_06.materials.append(mat_material)
me_dust_06.update()
me_dust_curve_03 = bpy.data.meshes.new('Dust Curve 03')
me_dust_curve_03.from_pydata([(2.417, -3.983, -0.01646), (2.251, -3.882, -0.01646), (2.334, -3.932, 0.1364), (2.903, -3.112, -0.01646), (2.833, -3.034, 0.1364), (2.762, -2.96, -0.01646), (2.256, -5.238, -0.01646), (3.997, -2.421, -0.01646), (1.669, -5.649, -0.01646), (1.441, -5.649, -0.01646), (1.555, -5.649, 0.1364), (1.558, -4.936, -0.01646), (1.444, -4.936, 0.1364), (1.33, -4.936, -0.01646), (1.444, -6.797, -0.01646), (1.444, -3.764, -0.01646), (-1.297, -5.559, -0.01646), (-1.533, -5.544, -0.01646), (-1.412, -5.543, 0.1364), (-1.342, -4.805, -0.01646), (-1.457, -4.798, 0.1364), (-1.575, -4.802, -0.01646), (-1.609, -6.714, -0.01646), (-1.618, -3.765, -0.01646), (2.946, 0.1061, -0.01646), (0.8148, -1.736, -0.01646), (1.666, -0.1523, -0.01646), (1.77, -0.2477, 0.1364), (1.856, -0.3575, -0.01646), (1.302, -0.7458, 0.1364), (1.169, -0.6194, -0.01646), (1.43, -0.8692, -0.01646), (1.788, -8.207, -0.01646), (1.559, -8.207, -0.01646), (1.673, -8.207, 0.1364), (1.881, -7.617, -0.01646), (1.767, -7.617, 0.1364), (1.653, -7.617, -0.01646), (1.673, -8.887, -0.01646), (1.767, -6.936, -0.01646), (6.642, -0.4048, -0.01646), (2.808, -1.094, -0.01646), (5.234, -0.1989, -0.01646), (5.211, -0.3171, 0.07123), (5.202, -0.4349, -0.01646), (4.001, -0.3842, 0.07123), (3.943, -0.3116, -0.01646), (4.069, -0.4596, -0.01646), (4.356, 0.6222, -0.01646), (4.427, 0.8467, -0.01646), (4.421, 0.7329, 0.1364), (5.349, 0.5898, -0.01646), (5.34, 0.7045, 0.1364), (5.349, 0.8182, -0.01646), (2.949, 0.776, -0.01646), (6.506, 0.678, -0.01646), (7.593, 1.521, -0.01646), (4.019, 1.521, -0.01646), (6.212, 1.663, -0.01646), (6.212, 1.521, 0.1364), (6.212, 1.379, -0.01646), (5.4, 1.521, 0.1364), (5.4, 1.663, -0.01646), (5.4, 1.379, -0.01646), (1.588, -1.682, -0.01646), (1.389, -1.579, -0.01646), (1.488, -1.631, 0.1364), (2.024, -1.259, -0.01646), (1.939, -1.193, 0.1364), (1.861, -1.129, -0.01646), (1.241, -2.274, -0.01646), (2.551, -0.7848, -0.01646), (7.287, -1.61, -0.01646), (1.681, -2.588, -0.01646), (5.778, -1.53, -0.01646), (5.775, -1.673, 0.1364), (5.778, -1.813, -0.01646), (4.046, -1.634, 0.1364), (4.041, -1.512, -0.01646), (4.075, -1.758, -0.01646), (3.995, 1.932, -0.01646), (3.894, 1.766, -0.01646), (3.944, 1.85, 0.1364), (3.124, 2.418, -0.01646), (3.046, 2.348, 0.1364), (2.972, 2.277, -0.01646), (5.25, 1.771, -0.01646), (2.433, 3.513, -0.01646), (6.458, -2.077, -0.01646), (6.443, -2.313, -0.01646), (6.442, -2.193, 0.1364), (5.704, -2.122, -0.01646), (5.697, -2.238, 0.1364), (5.701, -2.356, -0.01646), (7.613, -2.39, -0.01646), (4.664, -2.398, -0.01646), (-1.035, 0.2127, -0.01646), (0.2213, 2.495, -0.01646), (-0.3074, 0.6761, -0.01646), (-0.4415, 0.7407, 0.1364), (-0.5343, 0.8207, -0.01646), (-0.08355, 1.405, 0.1364), (0.078, 1.334, -0.01646), (-0.2109, 1.484, -0.01646), (0.4169, 6.157, -0.01646), (1.107, 2.323, -0.01646), (0.211, 4.75, -0.01646), (0.3292, 4.726, 0.07123), (0.447, 4.717, -0.01646), (0.3963, 3.516, 0.07123), (0.3237, 3.458, -0.01646), (0.4717, 3.585, -0.01646), (-1.509, 7.108, -0.01646), (-1.509, 3.535, -0.01646), (-1.651, 5.727, -0.01646), (-1.509, 5.727, 0.1364), (-1.367, 5.727, -0.01646), (-1.509, 4.916, 0.1364), (-1.651, 4.916, -0.01646), (-1.367, 4.916, -0.01646), (1.622, 6.802, -0.01646), (2.6, 1.196, -0.01646), (1.542, 5.293, -0.01646), (1.685, 5.291, 0.1364), (1.825, 5.293, -0.01646), (1.646, 3.562, 0.1364), (1.524, 3.556, -0.01646), (1.77, 3.59, -0.01646), (-1.161, 3.955, -0.01646), (-0.9947, 3.855, -0.01646), (-1.079, 3.905, 0.1364), (-1.647, 3.085, -0.01646), (-1.577, 3.006, 0.1364), (-1.506, 2.933, -0.01646), (-0.9998, 5.211, -0.01646), (-2.741, 2.393, -0.01646), (-0.6972, 3.829, -0.01646), (-0.4688, 3.829, -0.01646), (-0.583, 3.829, 0.1364), (-0.5864, 3.117, -0.01646), (-0.4723, 3.117, 0.1364), (-0.3581, 3.117, -0.01646), (-0.4723, 4.978, -0.01646), (-0.4723, 1.945, -0.01646), (2.553, 5.532, -0.01646), (2.789, 5.517, -0.01646), (2.668, 5.516, 0.1364), (2.598, 4.777, -0.01646), (2.713, 4.77, 0.1364), (2.831, 4.774, -0.01646), (2.865, 6.686, -0.01646), (2.874, 3.738, -0.01646), (0.348, 2.17, -0.01646), (1.803, 0.3264, -0.01646), (0.5842, 1.222, -0.01646), (0.6386, 1.287, 0.1364), (0.7053, 1.336, -0.01646), (1.107, 0.8084, 0.1364), (1.028, 0.7299, -0.01646), (1.194, 0.8759, -0.01646), (-0.5317, 8.18, -0.01646), (-0.3033, 8.18, -0.01646), (-0.4175, 8.18, 0.1364), (-0.6253, 7.589, -0.01646), (-0.5111, 7.589, 0.1364), (-0.3969, 7.589, -0.01646), (-0.4175, 8.86, -0.01646), (-0.5111, 6.909, -0.01646), (-5.386, 0.3774, -0.01646), (-1.552, 1.067, -0.01646), (-3.978, 0.1715, -0.01646), (-3.955, 0.2897, 0.07123), (-3.946, 0.4075, -0.01646), (-2.745, 0.3568, 0.07123), (-2.687, 0.2842, -0.01646), (-2.813, 0.4322, -0.01646), (-2.373, -0.914, -0.01646), (-2.385, -1.102, -0.01646), (-2.375, -1.009, 0.1364), (-2.841, -0.7347, -0.01646), (-2.835, -0.839, 0.1364), (-2.825, -0.9412, -0.01646), (-1.738, -1.557, -0.01646), (-4.056, -0.8119, -0.01646), (-6.337, -1.549, -0.01646), (-2.764, -1.549, -0.01646), (-4.956, -1.69, -0.01646), (-4.956, -1.549, 0.1364), (-4.956, -1.407, -0.01646), (-4.144, -1.549, 0.1364), (-4.144, -1.69, -0.01646), (-4.144, -1.407, -0.01646), (-6.279, 1.228, -0.01646), (-0.673, 2.206, -0.01646), (-4.77, 1.147, -0.01646), (-4.768, 1.29, 0.1364), (-4.77, 1.431, -0.01646), (-3.039, 1.252, 0.1364), (-3.033, 1.13, -0.01646), (-3.067, 1.375, -0.01646), (-2.739, -1.959, -0.01646), (-2.638, -1.793, -0.01646), (-2.688, -1.877, 0.1364), (-1.868, -2.445, -0.01646), (-1.79, -2.376, 0.1364), (-1.716, -2.304, -0.01646), (-3.994, -1.798, -0.01646), (-1.177, -3.54, -0.01646), (-5.217, 2.242, -0.01646), (-5.202, 2.478, -0.01646), (-5.201, 2.357, 0.1364), (-4.463, 2.287, -0.01646), (-4.456, 2.403, 0.1364), (-4.46, 2.521, -0.01646), (-6.372, 2.555, -0.01646), (-3.423, 2.563, -0.01646), (0.6746, -2.307, -0.01646), (-2.104, 0.03086, -0.01646), (0.1291, -0.8314, -0.01646), (0.06059, -0.9646, 0.1364), (-0.02963, -1.076, -0.01646), (-0.7914, -0.3952, 0.1364), (-0.7059, -0.2361, -0.01646), (-0.8966, -0.5416, -0.01646), (-7.341, -0.7773, -0.01646), (-7.341, -0.4189, -0.01646), (-7.341, -0.5981, 0.1364), (-5.907, -0.9241, -0.01646), (-5.907, -0.7449, 0.1364), (-5.907, -0.5658, -0.01646), (-8.995, -0.5981, -0.01646), (-4.253, -0.7449, -0.01646), (0.839, -6.184, -0.01646), (0.1493, -2.351, -0.01646), (1.045, -4.777, -0.01646), (0.9266, -4.754, 0.07123), (0.8088, -4.744, -0.01646), (0.8596, -3.543, 0.07123), (0.9322, -3.486, -0.01646), (0.7842, -3.612, -0.01646), (2.765, -7.135, -0.01646), (2.765, -3.562, -0.01646), (2.907, -5.755, -0.01646), (2.765, -5.755, 0.1364), (2.623, -5.755, -0.01646), (2.765, -4.943, 0.1364), (2.907, -4.943, -0.01646), (2.623, -4.943, -0.01646), (-0.366, -6.83, -0.01646), (-1.344, -1.223, -0.01646), (-0.2859, -5.321, -0.01646), (-0.4288, -5.318, 0.1364), (-0.5693, -5.321, -0.01646), (-0.39, -3.589, 0.1364), (-0.2681, -3.583, -0.01646), (-0.5139, -3.618, -0.01646)], [], [(2, 1, 6), (1, 2, 4, 5), (4, 3, 7), (3, 4, 2, 0), (0, 2, 6), (5, 4, 7), (10, 9, 14), (9, 10, 12, 13), (12, 11, 15), (11, 12, 10, 8), (8, 10, 14), (13, 12, 15), (18, 17, 22), (17, 18, 20, 21), (20, 19, 23), (19, 20, 18, 16), (16, 18, 22), (21, 20, 23), (26, 27, 24), (31, 29, 25), (28, 27, 29, 31), (27, 28, 24), (30, 29, 27, 26), (29, 30, 25), (34, 33, 38), (33, 34, 36, 37), (36, 35, 39), (35, 36, 34, 32), (32, 34, 38), (37, 36, 39), (43, 44, 40), (44, 43, 45, 47), (46, 45, 43, 42), (42, 43, 40), (47, 45, 41), (45, 46, 41), (50, 49, 54), (49, 50, 52, 53), (52, 51, 55), (51, 52, 50, 48), (48, 50, 54), (53, 52, 55), (58, 59, 56), (63, 61, 57), (60, 59, 61, 63), (59, 60, 56), (62, 61, 59, 58), (61, 62, 57), (66, 65, 70), (65, 66, 68, 69), (68, 67, 71), (67, 68, 66, 64), (64, 66, 70), (69, 68, 71), (74, 75, 72), (79, 77, 73), (76, 75, 77, 79), (75, 76, 72), (78, 77, 75, 74), (77, 78, 73), (82, 81, 86), (81, 82, 84, 85), (84, 83, 87), (83, 84, 82, 80), (80, 82, 86), (85, 84, 87), (90, 89, 94), (89, 90, 92, 93), (92, 91, 95), (91, 92, 90, 88), (88, 90, 94), (93, 92, 95), (98, 99, 96), (103, 101, 97), (100, 99, 101, 103), (99, 100, 96), (102, 101, 99, 98), (101, 102, 97), (107, 108, 104), (108, 107, 109, 111), (110, 109, 107, 106), (106, 107, 104), (111, 109, 105), (109, 110, 105), (114, 115, 112), (119, 117, 113), (116, 115, 117, 119), (115, 116, 112), (118, 117, 115, 114), (117, 118, 113), (122, 123, 120), (127, 125, 121), (124, 123, 125, 127), (123, 124, 120), (126, 125, 123, 122), (125, 126, 121), (130, 129, 134), (129, 130, 132, 133), (132, 131, 135), (131, 132, 130, 128), (128, 130, 134), (133, 132, 135), (138, 137, 142), (137, 138, 140, 141), (140, 139, 143), (139, 140, 138, 136), (136, 138, 142), (141, 140, 143), (146, 145, 150), (145, 146, 148, 149), (148, 147, 151), (147, 148, 146, 144), (144, 146, 150), (149, 148, 151), (154, 155, 152), (159, 157, 153), (156, 155, 157, 159), (155, 156, 152), (158, 157, 155, 154), (157, 158, 153), (162, 161, 166), (161, 162, 164, 165), (164, 163, 167), (163, 164, 162, 160), (160, 162, 166), (165, 164, 167), (171, 172, 168), (172, 171, 173, 175), (174, 173, 171, 170), (170, 171, 168), (175, 173, 169), (173, 174, 169), (178, 177, 182), (177, 178, 180, 181), (180, 179, 183), (179, 180, 178, 176), (176, 178, 182), (181, 180, 183), (186, 187, 184), (191, 189, 185), (188, 187, 189, 191), (187, 188, 184), (190, 189, 187, 186), (189, 190, 185), (194, 195, 192), (199, 197, 193), (196, 195, 197, 199), (195, 196, 192), (198, 197, 195, 194), (197, 198, 193), (202, 201, 206), (201, 202, 204, 205), (204, 203, 207), (203, 204, 202, 200), (200, 202, 206), (205, 204, 207), (210, 209, 214), (209, 210, 212, 213), (212, 211, 215), (211, 212, 210, 208), (208, 210, 214), (213, 212, 215), (218, 219, 216), (223, 221, 217), (220, 219, 221, 223), (219, 220, 216), (222, 221, 219, 218), (221, 222, 217), (226, 225, 230), (225, 226, 228, 229), (228, 227, 231), (227, 228, 226, 224), (224, 226, 230), (229, 228, 231), (235, 236, 232), (236, 235, 237, 239), (238, 237, 235, 234), (234, 235, 232), (239, 237, 233), (237, 238, 233), (242, 243, 240), (247, 245, 241), (244, 243, 245, 247), (243, 244, 240), (246, 245, 243, 242), (245, 246, 241), (250, 251, 248), (255, 253, 249), (252, 251, 253, 255), (251, 252, 248), (254, 253, 251, 250), (253, 254, 249)])
me_dust_curve_03.polygons.foreach_set('use_smooth', [True] * 192)
_uv = me_dust_curve_03.uv_layers.new(name='UVMap')
_uv.uv.foreach_set('vector', [0.01769, 0.9387, 0.01769, 0.6286, 0.01769, 0.6286, 0.01769, 0.6286, 0.01769, 0.9387, 0.01769, 0.9387, 0.01769, 0.6286, 0.01769, 0.9387, 0.01769, 0.6286, 0.01769, 0.6286, 0.01769, 0.6286, 0.01769, 0.9387, 0.01769, 0.9387, 0.01769, 0.6286, 0.01769, 0.6286, 0.01769, 0.9387, 0.01769, 0.6286, 0.01769, 0.6286, 0.01769, 0.9387, 0.01769, 0.6286, 0.01769, 0.9387, 0.01769, 0.6286, 0.01769, 0.6286, 0.01769, 0.6286, 0.01769, 0.9387, 0.01769, 0.9387, 0.01769, 0.6286, 0.01769, 0.9387, 0.01769, 0.6286, 0.01769, 0.6286, 0.01769, 0.6286, 0.01769, 0.9387, 0.01769, 0.9387, 0.01769, 0.6286, 0.01769, 0.6286, 0.01769, 0.9387, 0.01769, 0.6286, 0.01769, 0.6286, 0.01769, 0.9387, 0.01769, 0.6286, 0.01769, 0.9387, 0.01769, 0.6286, 0.01769, 0.6286, 0.01769, 0.6286, 0.01769, 0.9387, 0.01769, 0.9387, 0.01769, 0.6286, 0.01769, 0.9387, 0.01769, 0.6286, 0.01769, 0.6286, 0.01769, 0.6286, 0.01769, 0.9387, 0.01769, 0.9387, 0.01769, 0.6286, 0.01769, 0.6286, 0.01769, 0.9387, 0.01769, 0.6286, 0.01769, 0.6286, 0.01769, 0.9387, 0.01769, 0.6286, 0.01769, 0.6286, 0.01769, 0.9387, 0.01769, 0.6286, 0.01769, 0.6286, 0.01769, 0.9387, 0.01769, 0.6286, 0.01769, 0.6286, 0.01769, 0.9387, 0.01769, 0.9387, 0.01769, 0.6286, 0.01769, 0.9387, 0.01769, 0.6286, 0.01769, 0.6286, 0.01769, 0.6286, 0.01769, 0.9387, 0.01769, 0.9387, 0.01769, 0.6286, 0.01769, 0.9387, 0.01769, 0.6286, 0.01769, 0.6286, 0.01769, 0.9387, 0.01769, 0.6286, 0.01769, 0.6286, 0.01769, 0.6286, 0.01769, 0.9387, 0.01769, 0.9387, 0.01769, 0.6286, 0.01769, 0.9387, 0.01769, 0.6286, 0.01769, 0.6286, 0.01769, 0.6286, 0.01769, 0.9387, 0.01769, 0.9387, 0.01769, 0.6286, 0.01769, 0.6286, 0.01769, 0.9387, 0.01769, 0.6286, 0.01769, 0.6286, 0.01769, 0.9387, 0.01769, 0.6286, 0.01769, 0.9387, 0.01769, 0.6286, 0.01769, 0.6286, 0.01769, 0.6286, 0.01769, 0.9387, 0.01769, 0.9387, 0.01769, 0.6286, 0.01769, 0.6286, 0.01769, 0.9387, 0.01769, 0.9387, 0.01769, 0.6286, 0.01769, 0.6286, 0.01769, 0.9387, 0.01769, 0.6286, 0.01769, 0.6286, 0.01769, 0.9387, 0.01769, 0.6286, 0.01769, 0.9387, 0.01769, 0.6286, 0.01769, 0.6286, 0.01769, 0.9387, 0.01769, 0.6286, 0.01769, 0.6286, 0.01769, 0.6286, 0.01769, 0.9387, 0.01769, 0.9387, 0.01769, 0.6286, 0.01769, 0.9387, 0.01769, 0.6286, 0.01769, 0.6286, 0.01769, 0.6286, 0.01769, 0.9387, 0.01769, 0.9387, 0.01769, 0.6286, 0.01769, 0.6286, 0.01769, 0.9387, 0.01769, 0.6286, 0.01769, 0.6286, 0.01769, 0.9387, 0.01769, 0.6286, 0.01769, 0.6286, 0.01769, 0.9387, 0.01769, 0.6286, 0.01769, 0.6286, 0.01769, 0.9387, 0.01769, 0.6286, 0.01769, 0.6286, 0.01769, 0.9387, 0.01769, 0.9387, 0.01769, 0.6286, 0.01769, 0.9387, 0.01769, 0.6286, 0.01769, 0.6286, 0.01769, 0.6286, 0.01769, 0.9387, 0.01769, 0.9387, 0.01769, 0.6286, 0.01769, 0.9387, 0.01769, 0.6286, 0.01769, 0.6286, 0.01769, 0.9387, 0.01769, 0.6286, 0.01769, 0.6286, 0.01769, 0.6286, 0.01769, 0.9387, 0.01769, 0.9387, 0.01769, 0.6286, 0.01769, 0.9387, 0.01769, 0.6286, 0.01769, 0.6286, 0.01769, 0.6286, 0.01769, 0.9387, 0.01769, 0.9387, 0.01769, 0.6286, 0.01769, 0.6286, 0.01769, 0.9387, 0.01769, 0.6286, 0.01769, 0.6286, 0.01769, 0.9387, 0.01769, 0.6286, 0.01769, 0.6286, 0.01769, 0.9387, 0.01769, 0.6286, 0.01769, 0.6286, 0.01769, 0.9387, 0.01769, 0.6286, 0.01769, 0.6286, 0.01769, 0.9387, 0.01769, 0.9387, 0.01769, 0.6286, 0.01769, 0.9387, 0.01769, 0.6286, 0.01769, 0.6286, 0.01769, 0.6286, 0.01769, 0.9387, 0.01769, 0.9387, 0.01769, 0.6286, 0.01769, 0.9387, 0.01769, 0.6286, 0.01769, 0.6286, 0.01769, 0.9387, 0.01769, 0.6286, 0.01769, 0.6286, 0.01769, 0.6286, 0.01769, 0.9387, 0.01769, 0.9387, 0.01769, 0.6286, 0.01769, 0.9387, 0.01769, 0.6286, 0.01769, 0.6286, 0.01769, 0.6286, 0.01769, 0.9387, 0.01769, 0.9387, 0.01769, 0.6286, 0.01769, 0.6286, 0.01769, 0.9387, 0.01769, 0.6286, 0.01769, 0.6286, 0.01769, 0.9387, 0.01769, 0.6286, 0.01769, 0.9387, 0.01769, 0.6286, 0.01769, 0.6286, 0.01769, 0.6286, 0.01769, 0.9387, 0.01769, 0.9387, 0.01769, 0.6286, 0.01769, 0.9387, 0.01769, 0.6286, 0.01769, 0.6286, 0.01769, 0.6286, 0.01769, 0.9387, 0.01769, 0.9387, 0.01769, 0.6286, 0.01769, 0.6286, 0.01769, 0.9387, 0.01769, 0.6286, 0.01769, 0.6286, 0.01769, 0.9387, 0.01769, 0.6286, 0.01769, 0.6286, 0.01769, 0.9387, 0.01769, 0.6286, 0.01769, 0.6286, 0.01769, 0.9387, 0.01769, 0.6286, 0.01769, 0.6286, 0.01769, 0.9387, 0.01769, 0.9387, 0.01769, 0.6286, 0.01769, 0.9387, 0.01769, 0.6286, 0.01769, 0.6286, 0.01769, 0.6286, 0.01769, 0.9387, 0.01769, 0.9387, 0.01769, 0.6286, 0.01769, 0.9387, 0.01769, 0.6286, 0.01769, 0.6286, 0.01769, 0.9387, 0.01769, 0.6286, 0.01769, 0.6286, 0.01769, 0.6286, 0.01769, 0.9387, 0.01769, 0.9387, 0.01769, 0.6286, 0.01769, 0.6286, 0.01769, 0.9387, 0.01769, 0.9387, 0.01769, 0.6286, 0.01769, 0.6286, 0.01769, 0.9387, 0.01769, 0.6286, 0.01769, 0.6286, 0.01769, 0.9387, 0.01769, 0.6286, 0.01769, 0.9387, 0.01769, 0.6286, 0.01769, 0.6286, 0.01769, 0.6286, 0.01769, 0.9387, 0.01769, 0.6286, 0.01769, 0.6286, 0.01769, 0.9387, 0.01769, 0.6286, 0.01769, 0.6286, 0.01769, 0.9387, 0.01769, 0.9387, 0.01769, 0.6286, 0.01769, 0.9387, 0.01769, 0.6286, 0.01769, 0.6286, 0.01769, 0.6286, 0.01769, 0.9387, 0.01769, 0.9387, 0.01769, 0.6286, 0.01769, 0.9387, 0.01769, 0.6286, 0.01769, 0.6286, 0.01769, 0.6286, 0.01769, 0.9387, 0.01769, 0.6286, 0.01769, 0.6286, 0.01769, 0.9387, 0.01769, 0.6286, 0.01769, 0.6286, 0.01769, 0.9387, 0.01769, 0.9387, 0.01769, 0.6286, 0.01769, 0.9387, 0.01769, 0.6286, 0.01769, 0.6286, 0.01769, 0.6286, 0.01769, 0.9387, 0.01769, 0.9387, 0.01769, 0.6286, 0.01769, 0.9387, 0.01769, 0.6286, 0.01769, 0.6286, 0.01769, 0.9387, 0.01769, 0.6286, 0.01769, 0.6286, 0.01769, 0.6286, 0.01769, 0.9387, 0.01769, 0.9387, 0.01769, 0.6286, 0.01769, 0.9387, 0.01769, 0.6286, 0.01769, 0.6286, 0.01769, 0.6286, 0.01769, 0.9387, 0.01769, 0.9387, 0.01769, 0.6286, 0.01769, 0.6286, 0.01769, 0.9387, 0.01769, 0.6286, 0.01769, 0.6286, 0.01769, 0.9387, 0.01769, 0.6286, 0.01769, 0.9387, 0.01769, 0.6286, 0.01769, 0.6286, 0.01769, 0.6286, 0.01769, 0.9387, 0.01769, 0.9387, 0.01769, 0.6286, 0.01769, 0.9387, 0.01769, 0.6286, 0.01769, 0.6286, 0.01769, 0.6286, 0.01769, 0.9387, 0.01769, 0.9387, 0.01769, 0.6286, 0.01769, 0.6286, 0.01769, 0.9387, 0.01769, 0.6286, 0.01769, 0.6286, 0.01769, 0.9387, 0.01769, 0.6286, 0.01769, 0.9387, 0.01769, 0.6286, 0.01769, 0.6286, 0.01769, 0.6286, 0.01769, 0.9387, 0.01769, 0.9387, 0.01769, 0.6286, 0.01769, 0.9387, 0.01769, 0.6286, 0.01769, 0.6286, 0.01769, 0.6286, 0.01769, 0.9387, 0.01769, 0.9387, 0.01769, 0.6286, 0.01769, 0.6286, 0.01769, 0.9387, 0.01769, 0.6286, 0.01769, 0.6286, 0.01769, 0.9387, 0.01769, 0.6286, 0.01769, 0.6286, 0.01769, 0.9387, 0.01769, 0.6286, 0.01769, 0.6286, 0.01769, 0.9387, 0.01769, 0.6286, 0.01769, 0.6286, 0.01769, 0.9387, 0.01769, 0.9387, 0.01769, 0.6286, 0.01769, 0.9387, 0.01769, 0.6286, 0.01769, 0.6286, 0.01769, 0.6286, 0.01769, 0.9387, 0.01769, 0.9387, 0.01769, 0.6286, 0.01769, 0.9387, 0.01769, 0.6286, 0.01769, 0.6286, 0.01769, 0.9387, 0.01769, 0.6286, 0.01769, 0.6286, 0.01769, 0.6286, 0.01769, 0.9387, 0.01769, 0.9387, 0.01769, 0.6286, 0.01769, 0.9387, 0.01769, 0.6286, 0.01769, 0.6286, 0.01769, 0.6286, 0.01769, 0.9387, 0.01769, 0.9387, 0.01769, 0.6286, 0.01769, 0.6286, 0.01769, 0.9387, 0.01769, 0.6286, 0.01769, 0.6286, 0.01769, 0.9387, 0.01769, 0.6286, 0.01769, 0.9387, 0.01769, 0.6286, 0.01769, 0.6286, 0.01769, 0.6286, 0.01769, 0.9387, 0.01769, 0.9387, 0.01769, 0.6286, 0.01769, 0.6286, 0.01769, 0.9387, 0.01769, 0.9387, 0.01769, 0.6286, 0.01769, 0.6286, 0.01769, 0.9387, 0.01769, 0.6286, 0.01769, 0.6286, 0.01769, 0.9387, 0.01769, 0.6286, 0.01769, 0.9387, 0.01769, 0.6286, 0.01769, 0.6286, 0.01769, 0.9387, 0.01769, 0.6286, 0.01769, 0.6286, 0.01769, 0.6286, 0.01769, 0.9387, 0.01769, 0.9387, 0.01769, 0.6286, 0.01769, 0.9387, 0.01769, 0.6286, 0.01769, 0.6286, 0.01769, 0.6286, 0.01769, 0.9387, 0.01769, 0.9387, 0.01769, 0.6286, 0.01769, 0.6286, 0.01769, 0.9387, 0.01769, 0.6286, 0.01769, 0.6286, 0.01769, 0.9387, 0.01769, 0.6286, 0.01769, 0.6286, 0.01769, 0.9387, 0.01769, 0.6286, 0.01769, 0.6286, 0.01769, 0.9387, 0.01769, 0.6286, 0.01769, 0.6286, 0.01769, 0.9387, 0.01769, 0.9387, 0.01769, 0.6286, 0.01769, 0.9387, 0.01769, 0.6286, 0.01769, 0.6286, 0.01769, 0.6286, 0.01769, 0.9387, 0.01769, 0.9387, 0.01769, 0.6286, 0.01769, 0.9387, 0.01769, 0.6286, 0.01769, 0.6286, 0.01769, 0.6286, 0.01769, 0.9387, 0.01769, 0.6286, 0.01769, 0.6286, 0.01769, 0.9387, 0.01769, 0.6286, 0.01769, 0.6286, 0.01769, 0.9387, 0.01769, 0.9387, 0.01769, 0.6286, 0.01769, 0.9387, 0.01769, 0.6286, 0.01769, 0.6286, 0.01769, 0.6286, 0.01769, 0.9387, 0.01769, 0.9387, 0.01769, 0.6286, 0.01769, 0.9387, 0.01769, 0.6286, 0.01769, 0.6286, 0.01769, 0.9387, 0.01769, 0.6286, 0.01769, 0.6286, 0.01769, 0.6286, 0.01769, 0.9387, 0.01769, 0.9387, 0.01769, 0.6286, 0.01769, 0.9387, 0.01769, 0.6286, 0.01769, 0.6286, 0.01769, 0.6286, 0.01769, 0.9387, 0.01769, 0.9387, 0.01769, 0.6286, 0.01769, 0.6286, 0.01769, 0.9387, 0.01769, 0.6286, 0.01769, 0.6286, 0.01769, 0.9387, 0.01769, 0.6286, 0.01769, 0.9387, 0.01769, 0.6286, 0.01769, 0.6286, 0.01769, 0.6286, 0.01769, 0.9387, 0.01769, 0.9387, 0.01769, 0.6286, 0.01769, 0.9387, 0.01769, 0.6286, 0.01769, 0.6286, 0.01769, 0.6286, 0.01769, 0.9387, 0.01769, 0.9387, 0.01769, 0.6286, 0.01769, 0.6286, 0.01769, 0.9387, 0.01769, 0.6286, 0.01769, 0.6286, 0.01769, 0.9387, 0.01769, 0.6286, 0.01769, 0.6286, 0.01769, 0.9387, 0.01769, 0.6286, 0.01769, 0.6286, 0.01769, 0.9387, 0.01769, 0.6286, 0.01769, 0.6286, 0.01769, 0.9387, 0.01769, 0.9387, 0.01769, 0.6286, 0.01769, 0.9387, 0.01769, 0.6286, 0.01769, 0.6286, 0.01769, 0.6286, 0.01769, 0.9387, 0.01769, 0.9387, 0.01769, 0.6286, 0.01769, 0.9387, 0.01769, 0.6286, 0.01769, 0.6286, 0.01769, 0.9387, 0.01769, 0.6286, 0.01769, 0.6286, 0.01769, 0.6286, 0.01769, 0.9387, 0.01769, 0.9387, 0.01769, 0.6286, 0.01769, 0.9387, 0.01769, 0.6286, 0.01769, 0.6286, 0.01769, 0.6286, 0.01769, 0.9387, 0.01769, 0.9387, 0.01769, 0.6286, 0.01769, 0.6286, 0.01769, 0.9387, 0.01769, 0.6286, 0.01769, 0.6286, 0.01769, 0.9387, 0.01769, 0.6286, 0.01769, 0.9387, 0.01769, 0.6286, 0.01769, 0.6286, 0.01769, 0.6286, 0.01769, 0.9387, 0.01769, 0.9387, 0.01769, 0.6286, 0.01769, 0.6286, 0.01769, 0.9387, 0.01769, 0.9387, 0.01769, 0.6286, 0.01769, 0.6286, 0.01769, 0.9387, 0.01769, 0.6286, 0.01769, 0.6286, 0.01769, 0.9387, 0.01769, 0.6286, 0.01769, 0.9387, 0.01769, 0.6286, 0.01769, 0.6286, 0.01769, 0.6286, 0.01769, 0.9387, 0.01769, 0.6286, 0.01769, 0.6286, 0.01769, 0.9387, 0.01769, 0.6286, 0.01769, 0.6286, 0.01769, 0.9387, 0.01769, 0.9387, 0.01769, 0.6286, 0.01769, 0.9387, 0.01769, 0.6286, 0.01769, 0.6286, 0.01769, 0.6286, 0.01769, 0.9387, 0.01769, 0.9387, 0.01769, 0.6286, 0.01769, 0.9387, 0.01769, 0.6286, 0.01769, 0.6286, 0.01769, 0.6286, 0.01769, 0.9387, 0.01769, 0.6286, 0.01769, 0.6286, 0.01769, 0.9387, 0.01769, 0.6286, 0.01769, 0.6286, 0.01769, 0.9387, 0.01769, 0.9387, 0.01769, 0.6286, 0.01769, 0.9387, 0.01769, 0.6286, 0.01769, 0.6286, 0.01769, 0.6286, 0.01769, 0.9387, 0.01769, 0.9387, 0.01769, 0.6286, 0.01769, 0.9387, 0.01769, 0.6286, 0.01769, 0.6286])
me_dust_curve_03.materials.append(mat_material)
me_dust_curve_03.update()

# ---- objects
ob_dust_01 = bpy.data.objects.new('Dust 01', me_dust_01)
ob_dust_02 = bpy.data.objects.new('Dust 02', me_dust_02)
ob_dust_03 = bpy.data.objects.new('Dust 03', me_dust_03)
ob_dust_04 = bpy.data.objects.new('Dust 04', me_dust_04)
ob_dust_curve_01 = bpy.data.objects.new('Dust Curve 01', me_dust_curve_01)
ob_dust_curve_02 = bpy.data.objects.new('Dust Curve 02', me_dust_curve_02)
ob_dust_05 = bpy.data.objects.new('Dust 05', me_dust_05)
ob_dust_06 = bpy.data.objects.new('Dust 06', me_dust_06)
ob_dust_curve_03 = bpy.data.objects.new('Dust Curve 03', me_dust_curve_03)

# ---- transforms, parenting, visibility, modifiers, constraints
ob_dust_01.location = (0.0, 0.0, 0.0)
_m = ob_dust_01.modifiers.new('Auto Smooth', 'NODES')
_m.node_group = ng_auto_smooth
_gi = [s.identifier for s in ng_auto_smooth.interface.items_tree if s.item_type == 'SOCKET' and s.in_out == 'INPUT']
_m[_gi[1]] = 1.396  # Angle
ob_dust_02.location = (3.932, -0.884, 0.0)
_m = ob_dust_02.modifiers.new('Auto Smooth', 'NODES')
_m.node_group = ng_auto_smooth
_gi = [s.identifier for s in ng_auto_smooth.interface.items_tree if s.item_type == 'SOCKET' and s.in_out == 'INPUT']
_m[_gi[1]] = 1.396  # Angle
ob_dust_03.location = (9.507, 0.2965, 0.0)
_m = ob_dust_03.modifiers.new('Auto Smooth', 'NODES')
_m.node_group = ng_auto_smooth
_gi = [s.identifier for s in ng_auto_smooth.interface.items_tree if s.item_type == 'SOCKET' and s.in_out == 'INPUT']
_m[_gi[1]] = 1.396  # Angle
ob_dust_04.location = (11.72, 0.2965, 0.0)
_m = ob_dust_04.modifiers.new('Auto Smooth', 'NODES')
_m.node_group = ng_auto_smooth
_gi = [s.identifier for s in ng_auto_smooth.interface.items_tree if s.item_type == 'SOCKET' and s.in_out == 'INPUT']
_m[_gi[1]] = 1.396  # Angle
ob_dust_curve_01.location = (0.004227, 9.999, 0.0)
_m = ob_dust_curve_01.modifiers.new('Auto Smooth', 'NODES')
_m.node_group = ng_auto_smooth
_gi = [s.identifier for s in ng_auto_smooth.interface.items_tree if s.item_type == 'SOCKET' and s.in_out == 'INPUT']
_m[_gi[1]] = 1.396  # Angle
ob_dust_curve_02.location = (10.0, 9.999, 0.0)
_m = ob_dust_curve_02.modifiers.new('Auto Smooth', 'NODES')
_m.node_group = ng_auto_smooth
_gi = [s.identifier for s in ng_auto_smooth.interface.items_tree if s.item_type == 'SOCKET' and s.in_out == 'INPUT']
_m[_gi[1]] = 1.396  # Angle
ob_dust_05.location = (13.84, -0.002657, 0.0)
_m = ob_dust_05.modifiers.new('Auto Smooth', 'NODES')
_m.node_group = ng_auto_smooth
_gi = [s.identifier for s in ng_auto_smooth.interface.items_tree if s.item_type == 'SOCKET' and s.in_out == 'INPUT']
_m[_gi[1]] = 1.396  # Angle
ob_dust_06.location = (15.66, -0.1317, 0.0)
_m = ob_dust_06.modifiers.new('Auto Smooth', 'NODES')
_m.node_group = ng_auto_smooth
_gi = [s.identifier for s in ng_auto_smooth.interface.items_tree if s.item_type == 'SOCKET' and s.in_out == 'INPUT']
_m[_gi[1]] = 1.396  # Angle
ob_dust_curve_03.location = (-13.0, 9.999, 0.0)
_m = ob_dust_curve_03.modifiers.new('Auto Smooth', 'NODES')
_m.node_group = ng_auto_smooth
_gi = [s.identifier for s in ng_auto_smooth.interface.items_tree if s.item_type == 'SOCKET' and s.in_out == 'INPUT']
_m[_gi[1]] = 1.396  # Angle

# ---- collection membership
col_collection.objects.link(ob_dust_01)
col_collection.objects.link(ob_dust_02)
col_collection.objects.link(ob_dust_03)
col_collection.objects.link(ob_dust_04)
col_collection.objects.link(ob_dust_curve_01)
col_collection.objects.link(ob_dust_curve_02)
col_collection.objects.link(ob_dust_05)
col_collection.objects.link(ob_dust_06)
col_collection.objects.link(ob_dust_curve_03)

# ---- scene / render settings (as saved in the file)
scene.frame_start = 1; scene.frame_end = 250; scene.frame_set(1)
scene.render.engine = 'BLENDER_EEVEE_NEXT'
scene.cycles.sampling_pattern = 'TABULATED_SOBOL'
scene.cycles.use_light_tree = False
scene.view_settings.view_transform = 'Filmic'
bpy.context.view_layer.update()

# ---- added for rendering (the .blend has no active camera and no usable light): camera, sun
cam_auto = bpy.data.cameras.new('AutoCamera')
cam_auto.lens = 50.0
cam_auto.sensor_width = 36.0
cam_auto.clip_end = 1000.0
ob_auto_camera = bpy.data.objects.new('AutoCamera', cam_auto)
scene.collection.objects.link(ob_auto_camera)
ob_auto_camera.location = (40.7217, -44.7323, 34.3949)
ob_auto_camera.rotation_euler = (1.09748, -7.21219e-08, 0.694738)
scene.camera = ob_auto_camera
light_auto_sun = bpy.data.lights.new('AutoSun', 'SUN')
light_auto_sun.energy = 3.0
light_auto_sun.angle = 0.0523599
ob_auto_sun = bpy.data.objects.new('AutoSun', light_auto_sun)
scene.collection.objects.link(ob_auto_sun)
ob_auto_sun.rotation_euler = (0.872665, 0.174533, 0.523599)
bpy.context.view_layer.update()
